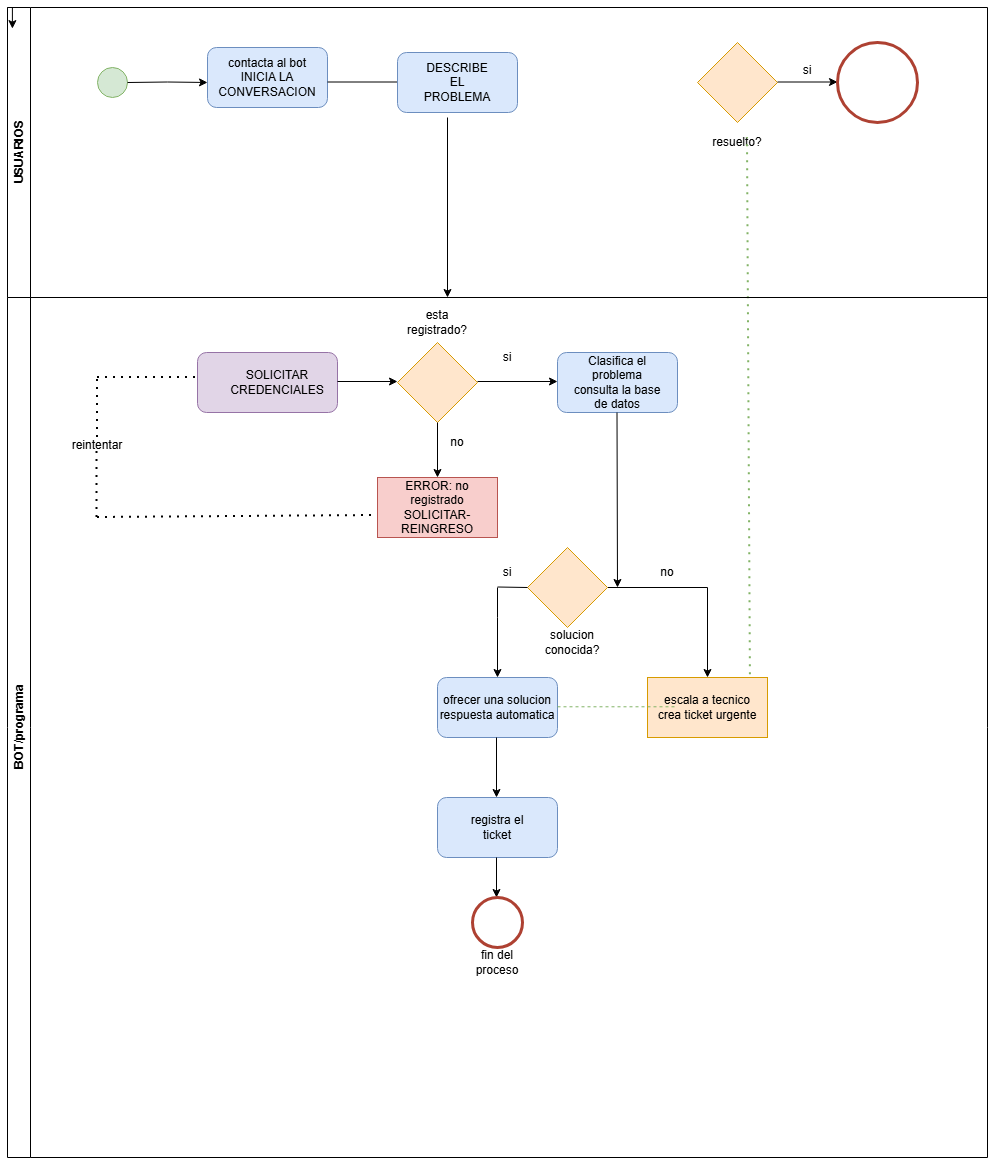

The diagram above was exported from draw.io. Its source (the exported page's mxGraphModel, read from the mxfile embedded in the PNG):
<mxGraphModel dx="3002" dy="1205" grid="1" gridSize="10" guides="1" tooltips="1" connect="1" arrows="1" fold="1" page="1" pageScale="1" pageWidth="827" pageHeight="1169" math="0" shadow="0">
  <root>
    <mxCell id="0" />
    <mxCell id="1" parent="0" />
    <mxCell id="vfNbaxWJYVe_25xg2Qhg-2" parent="1" style="swimlane;horizontal=0;whiteSpace=wrap;html=1;" value="USUARIOS" vertex="1">
      <mxGeometry height="290" width="980" x="-420" y="210" as="geometry" />
    </mxCell>
    <mxCell id="vfNbaxWJYVe_25xg2Qhg-3" parent="vfNbaxWJYVe_25xg2Qhg-2" style="ellipse;whiteSpace=wrap;html=1;aspect=fixed;fillColor=#d5e8d4;strokeColor=#82b366;" value="" vertex="1">
      <mxGeometry height="30" width="30" x="90" y="60" as="geometry" />
    </mxCell>
    <mxCell id="vfNbaxWJYVe_25xg2Qhg-4" edge="1" parent="vfNbaxWJYVe_25xg2Qhg-2" source="vfNbaxWJYVe_25xg2Qhg-3" style="endArrow=classic;html=1;rounded=0;exitX=1;exitY=0.5;exitDx=0;exitDy=0;" value="">
      <mxGeometry height="50" relative="1" width="50" as="geometry">
        <Array as="points">
          <mxPoint x="160" y="74.5" />
        </Array>
        <mxPoint x="150" y="74.5" as="sourcePoint" />
        <mxPoint x="200" y="75" as="targetPoint" />
      </mxGeometry>
    </mxCell>
    <mxCell id="vfNbaxWJYVe_25xg2Qhg-5" parent="vfNbaxWJYVe_25xg2Qhg-2" style="rounded=1;whiteSpace=wrap;html=1;fillColor=#dae8fc;strokeColor=#6c8ebf;" value="" vertex="1">
      <mxGeometry height="60" width="120" x="200" y="40" as="geometry" />
    </mxCell>
    <mxCell id="vfNbaxWJYVe_25xg2Qhg-6" parent="vfNbaxWJYVe_25xg2Qhg-2" style="text;html=1;whiteSpace=wrap;strokeColor=none;fillColor=none;align=center;verticalAlign=middle;rounded=0;" value="contacta al bot&lt;div&gt;INICIA LA CONVERSACION&lt;/div&gt;" vertex="1">
      <mxGeometry height="30" width="60" x="230" y="55" as="geometry" />
    </mxCell>
    <mxCell id="vfNbaxWJYVe_25xg2Qhg-7" edge="1" parent="vfNbaxWJYVe_25xg2Qhg-2" style="endArrow=none;html=1;rounded=0;" value="">
      <mxGeometry height="50" relative="1" width="50" as="geometry">
        <mxPoint x="320" y="74.5" as="sourcePoint" />
        <mxPoint x="390" y="74.5" as="targetPoint" />
      </mxGeometry>
    </mxCell>
    <mxCell id="vfNbaxWJYVe_25xg2Qhg-8" parent="vfNbaxWJYVe_25xg2Qhg-2" style="rhombus;whiteSpace=wrap;html=1;fillColor=#ffe6cc;strokeColor=#d79b00;" value="" vertex="1">
      <mxGeometry height="80" width="80" x="690" y="35" as="geometry" />
    </mxCell>
    <mxCell id="vfNbaxWJYVe_25xg2Qhg-9" parent="vfNbaxWJYVe_25xg2Qhg-2" style="rounded=1;whiteSpace=wrap;html=1;fillColor=#dae8fc;strokeColor=#6c8ebf;" value="" vertex="1">
      <mxGeometry height="60" width="120" x="390" y="45" as="geometry" />
    </mxCell>
    <mxCell id="vfNbaxWJYVe_25xg2Qhg-10" parent="vfNbaxWJYVe_25xg2Qhg-2" style="text;html=1;whiteSpace=wrap;strokeColor=none;fillColor=none;align=center;verticalAlign=middle;rounded=0;" value="DESCRIBE EL PROBLEMA" vertex="1">
      <mxGeometry height="30" width="60" x="420" y="60" as="geometry" />
    </mxCell>
    <mxCell id="vfNbaxWJYVe_25xg2Qhg-11" parent="vfNbaxWJYVe_25xg2Qhg-2" style="text;html=1;whiteSpace=wrap;strokeColor=none;fillColor=none;align=center;verticalAlign=middle;rounded=0;" value="resuelto?" vertex="1">
      <mxGeometry height="30" width="60" x="700" y="120" as="geometry" />
    </mxCell>
    <mxCell id="vfNbaxWJYVe_25xg2Qhg-12" edge="1" parent="vfNbaxWJYVe_25xg2Qhg-2" source="vfNbaxWJYVe_25xg2Qhg-14" style="endArrow=classic;html=1;rounded=0;" value="">
      <mxGeometry height="50" relative="1" width="50" as="geometry">
        <mxPoint x="770" y="74.5" as="sourcePoint" />
        <mxPoint x="830" y="75" as="targetPoint" />
      </mxGeometry>
    </mxCell>
    <mxCell id="vfNbaxWJYVe_25xg2Qhg-14" parent="vfNbaxWJYVe_25xg2Qhg-2" style="text;html=1;whiteSpace=wrap;strokeColor=none;fillColor=none;align=center;verticalAlign=middle;rounded=0;" value="si&lt;div&gt;&lt;br&gt;&lt;/div&gt;" vertex="1">
      <mxGeometry height="30" width="60" x="770" y="55" as="geometry" />
    </mxCell>
    <mxCell id="vfNbaxWJYVe_25xg2Qhg-16" edge="1" parent="vfNbaxWJYVe_25xg2Qhg-2" style="endArrow=classic;html=1;rounded=0;" value="">
      <mxGeometry height="50" relative="1" width="50" as="geometry">
        <mxPoint x="770" y="74.5" as="sourcePoint" />
        <mxPoint x="830" y="74.5" as="targetPoint" />
      </mxGeometry>
    </mxCell>
    <mxCell id="vfNbaxWJYVe_25xg2Qhg-17" parent="vfNbaxWJYVe_25xg2Qhg-2" style="ellipse;whiteSpace=wrap;html=1;aspect=fixed;fillColor=none;strokeColor=#AE4132;strokeWidth=3;" value="" vertex="1">
      <mxGeometry height="80" width="80" x="830" y="35" as="geometry" />
    </mxCell>
    <mxCell id="vfNbaxWJYVe_25xg2Qhg-25" edge="1" parent="vfNbaxWJYVe_25xg2Qhg-2" style="endArrow=classic;html=1;rounded=0;" value="">
      <mxGeometry height="50" relative="1" width="50" as="geometry">
        <mxPoint x="440" y="110" as="sourcePoint" />
        <mxPoint x="440" y="290" as="targetPoint" />
      </mxGeometry>
    </mxCell>
    <mxCell id="1BsaVfz9oOwlYI6ouRZv-25" edge="1" parent="vfNbaxWJYVe_25xg2Qhg-2" source="1BsaVfz9oOwlYI6ouRZv-23" style="endArrow=none;dashed=1;html=1;dashPattern=1 3;strokeWidth=2;rounded=0;exitX=0.858;exitY=0.088;exitDx=0;exitDy=0;exitPerimeter=0;fillColor=#d5e8d4;strokeColor=#82b366;" value="">
      <mxGeometry height="50" relative="1" width="50" as="geometry">
        <mxPoint x="740" y="650" as="sourcePoint" />
        <mxPoint x="740" y="130" as="targetPoint" />
      </mxGeometry>
    </mxCell>
    <mxCell id="vfNbaxWJYVe_25xg2Qhg-19" edge="1" parent="1" style="edgeStyle=orthogonalEdgeStyle;rounded=0;orthogonalLoop=1;jettySize=auto;html=1;exitX=0;exitY=0;exitDx=0;exitDy=0;entryX=0.005;entryY=0.033;entryDx=0;entryDy=0;entryPerimeter=0;">
      <mxGeometry relative="1" as="geometry">
        <mxPoint x="-420.00000000000045" y="210" as="sourcePoint" />
        <mxPoint x="-415.0999999999999" y="231.12" as="targetPoint" />
      </mxGeometry>
    </mxCell>
    <mxCell id="vfNbaxWJYVe_25xg2Qhg-23" parent="1" style="swimlane;horizontal=0;whiteSpace=wrap;html=1;" value="BOT/programa" vertex="1">
      <mxGeometry height="860" width="980" x="-420" y="500" as="geometry" />
    </mxCell>
    <mxCell id="vfNbaxWJYVe_25xg2Qhg-26" parent="vfNbaxWJYVe_25xg2Qhg-23" style="rounded=1;whiteSpace=wrap;html=1;fillColor=#e1d5e7;strokeColor=#9673a6;" value="" vertex="1">
      <mxGeometry height="60" width="140" x="190" y="55" as="geometry" />
    </mxCell>
    <mxCell id="vfNbaxWJYVe_25xg2Qhg-27" parent="vfNbaxWJYVe_25xg2Qhg-23" style="text;html=1;whiteSpace=wrap;strokeColor=none;fillColor=none;align=center;verticalAlign=middle;rounded=0;" value="SOLICITAR CREDENCIALES" vertex="1">
      <mxGeometry height="30" width="60" x="240" y="70" as="geometry" />
    </mxCell>
    <mxCell id="vfNbaxWJYVe_25xg2Qhg-28" edge="1" parent="vfNbaxWJYVe_25xg2Qhg-23" style="endArrow=none;dashed=1;html=1;dashPattern=1 3;strokeWidth=2;rounded=0;" value="">
      <mxGeometry height="50" relative="1" width="50" as="geometry">
        <mxPoint x="90" y="80" as="sourcePoint" />
        <mxPoint x="190" y="80" as="targetPoint" />
      </mxGeometry>
    </mxCell>
    <mxCell id="vfNbaxWJYVe_25xg2Qhg-29" edge="1" parent="vfNbaxWJYVe_25xg2Qhg-23" style="endArrow=none;dashed=1;html=1;dashPattern=1 3;strokeWidth=2;rounded=0;" value="">
      <mxGeometry height="50" relative="1" width="50" as="geometry">
        <Array as="points">
          <mxPoint x="90" y="140" />
        </Array>
        <mxPoint x="90" y="140" as="sourcePoint" />
        <mxPoint x="90" y="80" as="targetPoint" />
      </mxGeometry>
    </mxCell>
    <mxCell id="vfNbaxWJYVe_25xg2Qhg-30" parent="vfNbaxWJYVe_25xg2Qhg-23" style="text;html=1;whiteSpace=wrap;strokeColor=none;fillColor=none;align=center;verticalAlign=middle;rounded=0;" value="reintentar&lt;div&gt;&lt;br&gt;&lt;/div&gt;" vertex="1">
      <mxGeometry height="30" width="60" x="60" y="140" as="geometry" />
    </mxCell>
    <mxCell id="vfNbaxWJYVe_25xg2Qhg-31" edge="1" parent="vfNbaxWJYVe_25xg2Qhg-23" source="vfNbaxWJYVe_25xg2Qhg-30" style="edgeStyle=orthogonalEdgeStyle;rounded=0;orthogonalLoop=1;jettySize=auto;html=1;exitX=0.5;exitY=1;exitDx=0;exitDy=0;" target="vfNbaxWJYVe_25xg2Qhg-30">
      <mxGeometry relative="1" as="geometry" />
    </mxCell>
    <mxCell id="vfNbaxWJYVe_25xg2Qhg-32" edge="1" parent="vfNbaxWJYVe_25xg2Qhg-23" style="endArrow=none;dashed=1;html=1;dashPattern=1 3;strokeWidth=2;rounded=0;" value="">
      <mxGeometry height="50" relative="1" width="50" as="geometry">
        <Array as="points">
          <mxPoint x="89.5" y="180" />
        </Array>
        <mxPoint x="89.5" y="220" as="sourcePoint" />
        <mxPoint x="89.5" y="150" as="targetPoint" />
      </mxGeometry>
    </mxCell>
    <mxCell id="vfNbaxWJYVe_25xg2Qhg-33" edge="1" parent="vfNbaxWJYVe_25xg2Qhg-23" style="endArrow=none;dashed=1;html=1;dashPattern=1 3;strokeWidth=2;rounded=0;entryX=0;entryY=0.633;entryDx=0;entryDy=0;entryPerimeter=0;" target="vfNbaxWJYVe_25xg2Qhg-40" value="">
      <mxGeometry height="50" relative="1" width="50" as="geometry">
        <mxPoint x="90" y="220" as="sourcePoint" />
        <mxPoint x="320" y="220" as="targetPoint" />
      </mxGeometry>
    </mxCell>
    <mxCell id="vfNbaxWJYVe_25xg2Qhg-34" edge="1" parent="vfNbaxWJYVe_25xg2Qhg-23" style="endArrow=classic;html=1;rounded=0;" value="">
      <mxGeometry height="50" relative="1" width="50" as="geometry">
        <mxPoint x="330" y="84" as="sourcePoint" />
        <mxPoint x="390" y="84" as="targetPoint" />
      </mxGeometry>
    </mxCell>
    <mxCell id="vfNbaxWJYVe_25xg2Qhg-35" parent="vfNbaxWJYVe_25xg2Qhg-23" style="rhombus;whiteSpace=wrap;html=1;fillColor=#ffe6cc;strokeColor=#d79b00;" value="" vertex="1">
      <mxGeometry height="80" width="80" x="390" y="45" as="geometry" />
    </mxCell>
    <mxCell id="vfNbaxWJYVe_25xg2Qhg-38" parent="vfNbaxWJYVe_25xg2Qhg-23" style="text;html=1;whiteSpace=wrap;strokeColor=none;fillColor=none;align=center;verticalAlign=middle;rounded=0;" value="esta registrado?" vertex="1">
      <mxGeometry height="30" width="60" x="400" y="10" as="geometry" />
    </mxCell>
    <mxCell id="vfNbaxWJYVe_25xg2Qhg-39" edge="1" parent="vfNbaxWJYVe_25xg2Qhg-23" style="endArrow=classic;html=1;rounded=0;" value="">
      <mxGeometry height="50" relative="1" width="50" as="geometry">
        <mxPoint x="430" y="125" as="sourcePoint" />
        <mxPoint x="430" y="180" as="targetPoint" />
      </mxGeometry>
    </mxCell>
    <mxCell id="vfNbaxWJYVe_25xg2Qhg-40" parent="vfNbaxWJYVe_25xg2Qhg-23" style="rounded=0;whiteSpace=wrap;html=1;fillColor=#f8cecc;strokeColor=#b85450;" value="" vertex="1">
      <mxGeometry height="60" width="120" x="370" y="180" as="geometry" />
    </mxCell>
    <mxCell id="vfNbaxWJYVe_25xg2Qhg-41" parent="vfNbaxWJYVe_25xg2Qhg-23" style="text;html=1;whiteSpace=wrap;strokeColor=none;fillColor=none;align=center;verticalAlign=middle;rounded=0;" value="ERROR: no registrado&lt;div&gt;SOLICITAR-REINGRESO&lt;/div&gt;" vertex="1">
      <mxGeometry height="30" width="60" x="400" y="195" as="geometry" />
    </mxCell>
    <mxCell id="1BsaVfz9oOwlYI6ouRZv-1" parent="vfNbaxWJYVe_25xg2Qhg-23" style="text;html=1;whiteSpace=wrap;strokeColor=none;fillColor=none;align=center;verticalAlign=middle;rounded=0;" value="si" vertex="1">
      <mxGeometry height="30" width="60" x="470" y="45" as="geometry" />
    </mxCell>
    <mxCell id="vfNbaxWJYVe_25xg2Qhg-43" edge="1" parent="vfNbaxWJYVe_25xg2Qhg-23" style="endArrow=classic;html=1;rounded=0;" value="">
      <mxGeometry height="50" relative="1" width="50" as="geometry">
        <mxPoint x="470" y="84" as="sourcePoint" />
        <mxPoint x="550" y="84" as="targetPoint" />
      </mxGeometry>
    </mxCell>
    <mxCell id="1BsaVfz9oOwlYI6ouRZv-2" parent="vfNbaxWJYVe_25xg2Qhg-23" style="rounded=1;whiteSpace=wrap;html=1;fillColor=#dae8fc;strokeColor=#6c8ebf;" value="" vertex="1">
      <mxGeometry height="60" width="120" x="550" y="55" as="geometry" />
    </mxCell>
    <mxCell id="1BsaVfz9oOwlYI6ouRZv-3" parent="vfNbaxWJYVe_25xg2Qhg-23" style="text;html=1;whiteSpace=wrap;strokeColor=none;fillColor=none;align=center;verticalAlign=middle;rounded=0;" value="Clasifica el problema&lt;div&gt;consulta la base de datos&lt;/div&gt;" vertex="1">
      <mxGeometry height="30" width="100" x="560" y="70" as="geometry" />
    </mxCell>
    <mxCell id="1BsaVfz9oOwlYI6ouRZv-4" edge="1" parent="vfNbaxWJYVe_25xg2Qhg-23" style="endArrow=classic;html=1;rounded=0;" value="">
      <mxGeometry height="50" relative="1" width="50" as="geometry">
        <mxPoint x="609.5" y="115" as="sourcePoint" />
        <mxPoint x="610" y="290" as="targetPoint" />
      </mxGeometry>
    </mxCell>
    <mxCell id="1BsaVfz9oOwlYI6ouRZv-6" edge="1" parent="vfNbaxWJYVe_25xg2Qhg-23" style="endArrow=none;html=1;rounded=0;" value="">
      <mxGeometry height="50" relative="1" width="50" as="geometry">
        <mxPoint x="600" y="290" as="sourcePoint" />
        <mxPoint x="700" y="290" as="targetPoint" />
      </mxGeometry>
    </mxCell>
    <mxCell id="1BsaVfz9oOwlYI6ouRZv-7" edge="1" parent="vfNbaxWJYVe_25xg2Qhg-23" style="endArrow=classic;html=1;rounded=0;" value="">
      <mxGeometry height="50" relative="1" width="50" as="geometry">
        <Array as="points">
          <mxPoint x="490" y="320" />
        </Array>
        <mxPoint x="490" y="290" as="sourcePoint" />
        <mxPoint x="490" y="380" as="targetPoint" />
      </mxGeometry>
    </mxCell>
    <mxCell id="1BsaVfz9oOwlYI6ouRZv-8" edge="1" parent="vfNbaxWJYVe_25xg2Qhg-23" style="endArrow=classic;html=1;rounded=0;" value="">
      <mxGeometry height="50" relative="1" width="50" as="geometry">
        <mxPoint x="700" y="290" as="sourcePoint" />
        <mxPoint x="700" y="380" as="targetPoint" />
      </mxGeometry>
    </mxCell>
    <mxCell id="1BsaVfz9oOwlYI6ouRZv-9" parent="vfNbaxWJYVe_25xg2Qhg-23" style="rhombus;whiteSpace=wrap;html=1;fillColor=#ffe6cc;strokeColor=#d79b00;" value="" vertex="1">
      <mxGeometry height="80" width="80" x="520" y="250" as="geometry" />
    </mxCell>
    <mxCell id="1BsaVfz9oOwlYI6ouRZv-10" edge="1" parent="vfNbaxWJYVe_25xg2Qhg-23" style="endArrow=none;html=1;rounded=0;" value="">
      <mxGeometry height="50" relative="1" width="50" as="geometry">
        <mxPoint x="490" y="289.5" as="sourcePoint" />
        <mxPoint x="520" y="290" as="targetPoint" />
      </mxGeometry>
    </mxCell>
    <mxCell id="1BsaVfz9oOwlYI6ouRZv-11" parent="vfNbaxWJYVe_25xg2Qhg-23" style="text;html=1;whiteSpace=wrap;strokeColor=none;fillColor=none;align=center;verticalAlign=middle;rounded=0;" value="solucion conocida?" vertex="1">
      <mxGeometry height="30" width="70" x="530" y="330" as="geometry" />
    </mxCell>
    <mxCell id="1BsaVfz9oOwlYI6ouRZv-12" parent="vfNbaxWJYVe_25xg2Qhg-23" style="text;html=1;whiteSpace=wrap;strokeColor=none;fillColor=none;align=center;verticalAlign=middle;rounded=0;" value="si" vertex="1">
      <mxGeometry height="30" width="60" x="470" y="260" as="geometry" />
    </mxCell>
    <mxCell id="1BsaVfz9oOwlYI6ouRZv-13" parent="vfNbaxWJYVe_25xg2Qhg-23" style="text;html=1;whiteSpace=wrap;strokeColor=none;fillColor=none;align=center;verticalAlign=middle;rounded=0;" value="no" vertex="1">
      <mxGeometry height="30" width="60" x="630" y="260" as="geometry" />
    </mxCell>
    <mxCell id="1BsaVfz9oOwlYI6ouRZv-14" parent="vfNbaxWJYVe_25xg2Qhg-23" style="rounded=1;whiteSpace=wrap;html=1;fillColor=#dae8fc;strokeColor=#6c8ebf;" value="" vertex="1">
      <mxGeometry height="60" width="120" x="430" y="380" as="geometry" />
    </mxCell>
    <mxCell id="1BsaVfz9oOwlYI6ouRZv-15" parent="vfNbaxWJYVe_25xg2Qhg-23" style="text;html=1;whiteSpace=wrap;strokeColor=none;fillColor=none;align=center;verticalAlign=middle;rounded=0;" value="ofrecer una solucion&lt;div&gt;respuesta automatica&lt;/div&gt;" vertex="1">
      <mxGeometry height="30" width="140" x="420" y="395" as="geometry" />
    </mxCell>
    <mxCell id="1BsaVfz9oOwlYI6ouRZv-16" edge="1" parent="vfNbaxWJYVe_25xg2Qhg-23" style="endArrow=classic;html=1;rounded=0;" value="">
      <mxGeometry height="50" relative="1" width="50" as="geometry">
        <mxPoint x="489" y="440" as="sourcePoint" />
        <mxPoint x="489" y="500" as="targetPoint" />
      </mxGeometry>
    </mxCell>
    <mxCell id="1BsaVfz9oOwlYI6ouRZv-17" parent="vfNbaxWJYVe_25xg2Qhg-23" style="rounded=1;whiteSpace=wrap;html=1;fillColor=#dae8fc;strokeColor=#6c8ebf;" value="" vertex="1">
      <mxGeometry height="60" width="120" x="430" y="500" as="geometry" />
    </mxCell>
    <mxCell id="1BsaVfz9oOwlYI6ouRZv-18" parent="vfNbaxWJYVe_25xg2Qhg-23" style="text;html=1;whiteSpace=wrap;strokeColor=none;fillColor=none;align=center;verticalAlign=middle;rounded=0;" value="registra el ticket" vertex="1">
      <mxGeometry height="30" width="60" x="460" y="515" as="geometry" />
    </mxCell>
    <mxCell id="1BsaVfz9oOwlYI6ouRZv-19" edge="1" parent="vfNbaxWJYVe_25xg2Qhg-23" style="endArrow=classic;html=1;rounded=0;" value="">
      <mxGeometry height="50" relative="1" width="50" as="geometry">
        <mxPoint x="489" y="560" as="sourcePoint" />
        <mxPoint x="489" y="600" as="targetPoint" />
      </mxGeometry>
    </mxCell>
    <mxCell id="1BsaVfz9oOwlYI6ouRZv-21" parent="vfNbaxWJYVe_25xg2Qhg-23" style="ellipse;whiteSpace=wrap;html=1;aspect=fixed;fillColor=none;strokeColor=#AE4132;strokeWidth=3;" value="" vertex="1">
      <mxGeometry height="50" width="50" x="465" y="600" as="geometry" />
    </mxCell>
    <mxCell id="1BsaVfz9oOwlYI6ouRZv-22" parent="vfNbaxWJYVe_25xg2Qhg-23" style="text;html=1;whiteSpace=wrap;strokeColor=none;fillColor=none;align=center;verticalAlign=middle;rounded=0;" value="fin del proceso" vertex="1">
      <mxGeometry height="30" width="60" x="460" y="650" as="geometry" />
    </mxCell>
    <mxCell id="1BsaVfz9oOwlYI6ouRZv-23" parent="vfNbaxWJYVe_25xg2Qhg-23" style="rounded=0;whiteSpace=wrap;html=1;fillColor=#ffe6cc;strokeColor=#d79b00;" value="escala a tecnico&lt;div&gt;crea ticket urgente&lt;/div&gt;" vertex="1">
      <mxGeometry height="60" width="120" x="640" y="380" as="geometry" />
    </mxCell>
    <mxCell id="1BsaVfz9oOwlYI6ouRZv-26" edge="1" parent="vfNbaxWJYVe_25xg2Qhg-23" style="endArrow=none;dashed=1;html=1;rounded=0;fillColor=#d5e8d4;strokeColor=#82b366;" value="">
      <mxGeometry height="50" relative="1" width="50" as="geometry">
        <mxPoint x="550" y="409.28999999999996" as="sourcePoint" />
        <mxPoint x="670" y="409.28999999999996" as="targetPoint" />
      </mxGeometry>
    </mxCell>
    <mxCell id="1BsaVfz9oOwlYI6ouRZv-24" parent="1" style="text;html=1;whiteSpace=wrap;strokeColor=none;fillColor=none;align=center;verticalAlign=middle;rounded=0;" value="no" vertex="1">
      <mxGeometry height="30" width="60" y="630" as="geometry" />
    </mxCell>
  </root>
</mxGraphModel>